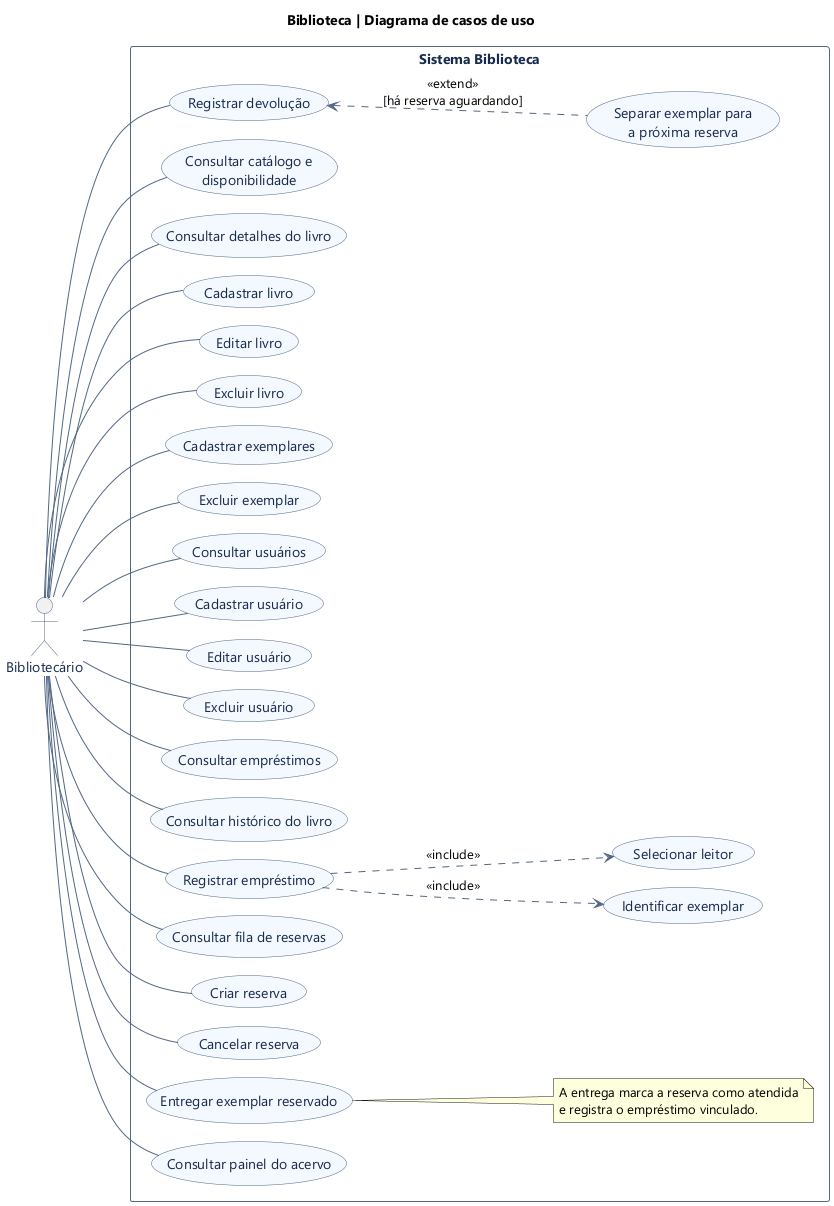

The diagram above was rendered by PlantUML. Its source (embedded in the PNG):
@startuml
left to right direction
title Biblioteca | Diagrama de casos de uso
skinparam nodesep 18
skinparam shadowing false
skinparam defaultFontName Segoe UI
skinparam ArrowColor #526783
skinparam actor {
  BorderColor #526783
  FontColor #172B4D
}
skinparam usecase {
  BackgroundColor #F4F8FF
  BorderColor #526783
  FontColor #172B4D
}
skinparam rectangle {
  BorderColor #526783
  FontColor #172B4D
}

actor "Bibliotecário" as Bibliotecario

rectangle "Sistema Biblioteca" {
  usecase "Consultar catálogo e\ndisponibilidade" as Catalogo
  usecase "Consultar detalhes do livro" as Detalhes
  usecase "Cadastrar livro" as CadastrarLivro
  usecase "Editar livro" as EditarLivro
  usecase "Excluir livro" as ExcluirLivro
  usecase "Cadastrar exemplares" as CadastrarExemplares
  usecase "Excluir exemplar" as ExcluirExemplar
  usecase "Consultar usuários" as ConsultarUsuarios
  usecase "Cadastrar usuário" as CadastrarUsuario
  usecase "Editar usuário" as EditarUsuario
  usecase "Excluir usuário" as ExcluirUsuario
  usecase "Consultar empréstimos" as ConsultarEmprestimos
  usecase "Consultar histórico do livro" as Historico
  usecase "Registrar empréstimo" as Emprestar
  usecase "Identificar exemplar" as IdentificarExemplar
  usecase "Selecionar leitor" as SelecionarLeitor
  usecase "Registrar devolução" as Devolver
  usecase "Separar exemplar para\na próxima reserva" as Separar
  usecase "Consultar fila de reservas" as Fila
  usecase "Criar reserva" as CriarReserva
  usecase "Cancelar reserva" as CancelarReserva
  usecase "Entregar exemplar reservado" as Entregar
  usecase "Consultar painel do acervo" as Painel

  note right of Entregar
    A entrega marca a reserva como atendida
    e registra o empréstimo vinculado.
  end note
}

Bibliotecario -- Catalogo
Bibliotecario -- Detalhes
Bibliotecario -- CadastrarLivro
Bibliotecario -- EditarLivro
Bibliotecario -- ExcluirLivro
Bibliotecario -- CadastrarExemplares
Bibliotecario -- ExcluirExemplar
Bibliotecario -- ConsultarUsuarios
Bibliotecario -- CadastrarUsuario
Bibliotecario -- EditarUsuario
Bibliotecario -- ExcluirUsuario
Bibliotecario -- ConsultarEmprestimos
Bibliotecario -- Historico
Bibliotecario -- Emprestar
Bibliotecario -- Devolver
Bibliotecario -- Fila
Bibliotecario -- CriarReserva
Bibliotecario -- CancelarReserva
Bibliotecario -- Entregar
Bibliotecario -- Painel
Separar .up.> Devolver : <<extend>>\n[há reserva aguardando]
Emprestar .down.> IdentificarExemplar : <<include>>
Emprestar .down.> SelecionarLeitor : <<include>>
@enduml